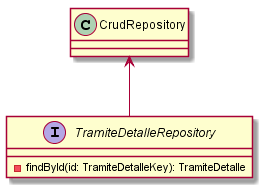

The diagram above was rendered by PlantUML. Its source (embedded in the PNG):
@startuml TramiteDetalleRepository
interface TramiteDetalleRepository {
- findById(id: TramiteDetalleKey): TramiteDetalle
}
CrudRepository <-- TramiteDetalleRepository
@enduml